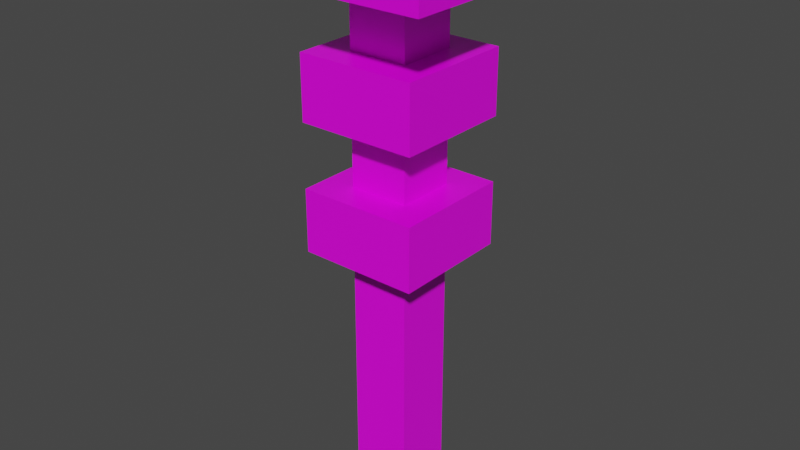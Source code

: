 # Source: Platform_0.blend  (saved by Blender 3.3.6; exported with 4.5.12 LTS)
import bpy
from mathutils import Matrix  # noqa: F401  (used for matrix-valued properties, if any)

bpy.ops.wm.read_factory_settings(use_empty=True)
scene = bpy.context.scene
scene.name = 'Scene'

# ---- collections
col_collection = bpy.data.collections.new('Collection'); scene.collection.children.link(col_collection)

# ---- images (referenced by path relative to the original .blend; pixels are not part of the script)
import os
ASSET_DIR = os.environ.get("B2B_ASSET_DIR", "")  # directory of the original .blend (textures are referenced by path, not embedded)
HERE = os.path.dirname(os.path.abspath(__file__))  # packed textures are extracted next to this script under _unpacked/

def load_image(name, relpath, width, height, colorspace="sRGB"):
    """Load a texture the original file referenced (path relative to the .blend, or extracted next to this script)."""
    p = next((c for c in (os.path.join(HERE, relpath), os.path.join(ASSET_DIR, relpath)) if relpath and os.path.exists(c)), "")
    if p:
        img = bpy.data.images.load(p, check_existing=True)
        img.name = name
    else:  # same state as the original file: an image datablock whose file is absent (Cycles renders it pink)
        img = bpy.data.images.new(name, width, height)
        img.source = "FILE"
        img.filepath = "//" + (relpath or name)
    img.colorspace_settings.name = colorspace
    return img
img_platform_0_alt_png_001 = load_image('Platform_0_Alt.png.001', 'Platform_0_Alt.png', 1024, 1024, 'sRGB')

# ---- materials (node trees are filled in below, after node groups)
mat_material = bpy.data.materials.new('Material')
mat_material.alpha_threshold = 0.0
mat_material.use_transparent_shadow = False
mat_material.line_color = (0.0, 0.0, 0.0, 1.0)

# ---- material node trees
mat_material.use_nodes = True; mat_material.node_tree.nodes.clear()
_N = mat_material.node_tree.nodes; _L = mat_material.node_tree.links
n0 = _N.new('ShaderNodeOutputMaterial'); n0.name = 'Material Output'; n0.location = (300, 300)
n1 = _N.new('ShaderNodeBsdfPrincipled'); n1.name = 'Principled BSDF'; n1.location = (10, 300)
n1.distribution = 'GGX'
n1.subsurface_method = 'RANDOM_WALK_SKIN'
n1.inputs[2].default_value = 0.4
n1.inputs[3].default_value = 1.45
n1.inputs[27].default_value = (0.0, 0.0, 0.0, 1.0)
n1.inputs[28].default_value = 1.0
n2 = _N.new('ShaderNodeTexImage'); n2.name = 'Image Texture'; n2.location = (-406, 118)
n2.image = img_platform_0_alt_png_001
_L.new(n1.outputs[0], n0.inputs[0])
_L.new(n2.outputs[0], n1.inputs[0])
n0.is_active_output = True

# ---- world
world_world = bpy.data.worlds.new('World'); scene.world = world_world
world_world.use_nodes = True; world_world.node_tree.nodes.clear()
_N = world_world.node_tree.nodes; _L = world_world.node_tree.links
n0 = _N.new('ShaderNodeOutputWorld'); n0.name = 'World Output'; n0.location = (300, 300)
n1 = _N.new('ShaderNodeBackground'); n1.name = 'Background'; n1.location = (10, 300)
n1.inputs[0].default_value = (0.05088, 0.05088, 0.05088, 1.0)
_L.new(n1.outputs[0], n0.inputs[0])
n0.is_active_output = True
world_world.color = (0.05088, 0.05088, 0.05088)
world_world.use_sun_shadow = False
world_world.sun_shadow_jitter_overblur = 0.0

# ---- meshes
me_cube = bpy.data.meshes.new('Cube')
me_cube.from_pydata([(0.6087, 0.6087, 6.692), (0.6087, 0.6087, -3.656), (0.6087, -0.6087, 6.692), (0.6087, -0.6087, -3.656), (-0.6087, 0.6087, 6.692), (-0.6087, 0.6087, -3.656), (-0.6087, -0.6087, 6.692), (-0.6087, -0.6087, -3.656), (2.08, -2.08, 6.799), (-2.08, -2.08, 6.799), (2.08, 2.08, 6.799), (-2.08, 2.08, 6.799), (2.08, -2.08, 7.645), (-2.08, -2.08, 7.645), (2.08, 2.08, 7.645), (-2.08, 2.08, 7.645), (0.6087, 0.6087, 5.399), (0.6087, 0.6087, 4.105), (0.6087, 0.6087, 2.812), (0.6087, 0.6087, 1.518), (0.6087, 0.6087, 0.2245), (0.6087, 0.6087, -1.069), (0.6087, 0.6087, -2.363), (-0.6087, -0.6087, -2.363), (-0.6087, -0.6087, -1.069), (-0.6087, -0.6087, 0.2245), (-0.6087, -0.6087, 1.518), (-0.6087, -0.6087, 2.812), (-0.6087, -0.6087, 4.105), (-0.6087, -0.6087, 5.399), (0.6087, -0.6087, 5.399), (0.6087, -0.6087, 4.105), (0.6087, -0.6087, 2.812), (0.6087, -0.6087, 1.518), (0.6087, -0.6087, 0.2245), (0.6087, -0.6087, -1.069), (0.6087, -0.6087, -2.363), (-0.6087, 0.6087, 5.399), (-0.6087, 0.6087, 4.105), (-0.6087, 0.6087, 2.812), (-0.6087, 0.6087, 1.518), (-0.6087, 0.6087, 0.2245), (-0.6087, 0.6087, -1.069), (-0.6087, 0.6087, -2.363), (1.217, 1.217, 5.399), (1.217, 1.217, 4.105), (1.217, 1.217, 2.812), (1.217, 1.217, 1.518), (-1.217, -1.217, 1.518), (-1.217, -1.217, 2.812), (-1.217, -1.217, 4.105), (-1.217, -1.217, 5.399), (1.217, -1.217, 5.399), (1.217, -1.217, 4.105), (1.217, -1.217, 2.812), (1.217, -1.217, 1.518), (-1.217, 1.217, 5.399), (-1.217, 1.217, 4.105), (-1.217, 1.217, 2.812), (-1.217, 1.217, 1.518)], [], [(2, 0, 10, 8), (30, 2, 6, 29), (29, 6, 4, 37), (5, 43, 22, 1), (16, 0, 2, 30), (37, 4, 0, 16), (11, 9, 13, 15), (0, 4, 11, 10), (6, 2, 8, 9), (4, 6, 9, 11), (14, 15, 13, 12), (9, 8, 12, 13), (10, 11, 15, 14), (8, 10, 14, 12), (43, 42, 21, 22), (42, 41, 20, 21), (41, 40, 19, 20), (28, 31, 53, 50), (39, 38, 17, 18), (18, 32, 54, 46), (1, 22, 36, 3), (22, 21, 35, 36), (21, 20, 34, 35), (20, 19, 33, 34), (27, 39, 58, 49), (18, 17, 31, 32), (19, 40, 59, 47), (7, 23, 43, 5), (23, 24, 42, 43), (24, 25, 41, 42), (25, 26, 40, 41), (32, 27, 49, 54), (27, 28, 38, 39), (33, 19, 47, 55), (3, 36, 23, 7), (36, 35, 24, 23), (35, 34, 25, 24), (34, 33, 26, 25), (40, 26, 48, 59), (32, 31, 28, 27), (26, 33, 55, 48), (59, 58, 46, 47), (57, 56, 44, 45), (47, 46, 54, 55), (45, 44, 52, 53), (48, 49, 58, 59), (50, 51, 56, 57), (55, 54, 49, 48), (53, 52, 51, 50), (39, 18, 46, 58), (38, 28, 50, 57), (31, 17, 45, 53), (30, 29, 51, 52), (17, 38, 57, 45), (29, 37, 56, 51), (16, 30, 52, 44), (37, 16, 44, 56)])
_uv = me_cube.uv_layers.new(name='UVMap')
_uv.uv.foreach_set('vector', [0.3183, 0.666, 0.3183, 0.666, 0.3183, 0.666, 0.3183, 0.666, 0.4972, 0.8387, 0.4972, 0.5122, 0.4972, 0.5122, 0.4972, 0.8387, 0.4972, 0.8387, 0.4972, 0.5122, 0.7359, 0.5122, 0.7359, 0.8387, 0.7359, 0.8406, 0.7359, 0.5141, 0.7359, 0.5141, 0.7359, 0.8406, 0.7359, 0.8387, 0.7359, 0.5122, 0.4972, 0.5122, 0.4972, 0.8387, 0.7359, 0.8387, 0.7359, 0.5122, 0.7359, 0.5122, 0.7359, 0.8387, 0.4927, 0.8508, 1.0, 0.8508, 1.0, 0.9984, 0.4924, 0.9984, 0.3183, 0.666, 0.3183, 0.666, 0.3183, 0.666, 0.3183, 0.666, 0.3183, 0.666, 0.3183, 0.666, 0.3183, 0.666, 0.3183, 0.666, 0.3183, 0.666, 0.3183, 0.666, 0.3183, 0.666, 0.3183, 0.666, 0.0008935, 0.5082, 0.4918, 0.5082, 0.4915, 0.9973, -2.711e-06, 0.9976, 1.0, 0.9984, 0.4922, 0.9984, 0.4922, 0.8506, 1.0, 0.8506, 0.999, 0.851, 0.4921, 0.8511, 0.4921, 0.9972, 0.999, 0.9972, 0.9997, 0.8503, 0.493, 0.8527, 0.491, 0.9983, 0.9992, 0.9979, 0.7359, 0.5141, 0.7359, 0.8396, 0.7359, 0.5176, 0.7359, 0.5141, 0.7359, 0.8396, 0.7359, 0.8404, 0.7359, 0.8404, 0.7359, 0.5176, 0.7359, 0.8404, 0.7359, 0.5139, 0.7359, 0.5139, 0.7359, 0.8404, 0.4297, 0.5763, 0.4297, 0.5763, 0.4297, 0.5763, 0.4297, 0.5763, 0.7359, 0.8441, 0.7359, 0.5176, 0.7359, 0.5176, 0.7359, 0.8441, 0.4297, 0.5763, 0.4297, 0.5763, 0.4297, 0.5763, 0.4297, 0.5763, 0.7359, 0.8406, 0.7359, 0.5141, 0.4972, 0.5141, 0.4972, 0.8406, 0.7359, 0.5141, 0.7359, 0.8443, 0.4972, 0.8443, 0.4972, 0.5141, 0.7359, 0.5176, 0.7359, 0.8404, 0.4972, 0.8404, 0.4972, 0.5176, 0.7359, 0.8404, 0.7359, 0.5139, 0.4972, 0.5139, 0.4972, 0.8404, 0.4297, 0.5763, 0.4297, 0.5763, 0.4297, 0.5763, 0.4297, 0.5763, 0.7359, 0.8441, 0.7359, 0.5176, 0.4972, 0.5176, 0.4972, 0.8441, 0.4297, 0.5763, 0.4297, 0.5763, 0.4297, 0.5763, 0.4297, 0.5763, 0.4972, 0.8406, 0.4972, 0.5141, 0.7359, 0.5141, 0.7359, 0.8406, 0.4972, 0.5141, 0.4972, 0.8396, 0.7359, 0.8396, 0.7359, 0.5141, 0.4972, 0.5059, 0.4972, 0.8404, 0.7359, 0.8404, 0.7359, 0.5059, 0.4972, 0.8404, 0.4972, 0.5139, 0.7359, 0.5139, 0.7359, 0.8404, 0.4297, 0.5763, 0.4297, 0.5763, 0.4297, 0.5763, 0.4297, 0.5763, 0.4972, 0.8441, 0.4972, 0.5176, 0.7359, 0.5176, 0.7359, 0.8441, 0.4297, 0.5763, 0.4297, 0.5763, 0.4297, 0.5763, 0.4297, 0.5763, 0.4972, 0.8406, 0.4972, 0.5141, 0.4972, 0.5141, 0.4972, 0.8406, 0.4972, 0.5141, 0.4972, 0.5176, 0.4972, 0.8396, 0.4972, 0.5141, 0.4972, 0.5176, 0.4972, 0.8404, 0.4972, 0.8404, 0.4972, 0.8396, 0.4972, 0.8404, 0.4972, 0.5139, 0.4972, 0.5139, 0.4972, 0.8404, 0.4297, 0.5763, 0.4297, 0.5763, 0.4297, 0.5763, 0.4297, 0.5763, 0.4972, 0.8441, 0.4972, 0.5176, 0.4972, 0.5176, 0.4972, 0.8441, 0.4297, 0.5763, 0.4297, 0.5763, 0.4297, 0.5763, 0.4297, 0.5763, 0.5039, 0.8227, 0.4541, 0.8227, 0.4541, 0.7289, 0.5039, 0.7289, 0.09973, 0.8926, 0.004396, 0.8926, 0.004396, 0.6905, 0.09973, 0.6905, 0.5039, 0.7289, 0.4541, 0.7289, 0.4541, 0.6351, 0.5039, 0.6351, 0.09957, 0.8926, 0.004232, 0.8926, 0.004232, 0.6905, 0.09957, 0.6905, 0.5538, 0.7289, 0.5039, 0.7289, 0.5039, 0.6351, 0.5538, 0.6351, 0.1005, 0.8926, 0.005152, 0.8926, 0.005152, 0.6905, 0.1005, 0.6905, 0.6036, 0.7289, 0.5538, 0.7289, 0.5538, 0.6351, 0.6036, 0.6351, 0.09914, 0.8926, 0.003805, 0.8926, 0.003805, 0.6905, 0.09914, 0.6905, 0.4297, 0.5763, 0.4297, 0.5763, 0.4297, 0.5763, 0.4297, 0.5763, 0.4297, 0.5763, 0.4297, 0.5763, 0.4297, 0.5763, 0.4297, 0.5763, 0.4297, 0.5763, 0.4297, 0.5763, 0.4297, 0.5763, 0.4297, 0.5763, 0.3516, 0.6155, 0.3516, 0.6155, 0.3516, 0.6155, 0.3516, 0.6155, 0.4297, 0.5763, 0.4297, 0.5763, 0.4297, 0.5763, 0.4297, 0.5763, 0.3516, 0.6155, 0.3516, 0.6155, 0.3516, 0.6155, 0.3516, 0.6155, 0.3516, 0.6155, 0.3516, 0.6155, 0.3516, 0.6155, 0.3516, 0.6155, 0.3516, 0.6155, 0.3516, 0.6155, 0.3516, 0.6155, 0.3516, 0.6155])
me_cube.materials.append(mat_material)
me_cube.use_remesh_preserve_volume = False
me_cube.use_remesh_preserve_attributes = False
me_cube.use_mirror_vertex_groups = False
me_cube.update()

# ---- objects
ob_model_0 = bpy.data.objects.new('Model_0', me_cube)

# ---- transforms, parenting, visibility, modifiers, constraints
ob_model_0.location = (0.0, 0.0, 0.0)
ob_model_0.lock_rotations_4d = False
ob_model_0.empty_display_type = 'ARROWS'
ob_model_0.lineart.crease_threshold = 0.0

# ---- collection membership
col_collection.objects.link(ob_model_0)

# ---- scene / render settings (as saved in the file)
scene.frame_start = 1; scene.frame_end = 250; scene.frame_set(1)
scene.render.engine = 'BLENDER_EEVEE_NEXT'
scene.cycles.sampling_pattern = 'TABULATED_SOBOL'
scene.cycles.use_light_tree = False
scene.view_settings.view_transform = 'Filmic'
bpy.context.view_layer.update()

# ---- added for rendering (the .blend has no active camera and no usable light): camera, sun
cam_auto = bpy.data.cameras.new('AutoCamera')
cam_auto.lens = 50.0
cam_auto.sensor_width = 36.0
cam_auto.clip_end = 1000.0
ob_auto_camera = bpy.data.objects.new('AutoCamera', cam_auto)
scene.collection.objects.link(ob_auto_camera)
ob_auto_camera.location = (11.7878, -14.1453, 11.4245)
ob_auto_camera.rotation_euler = (1.09748, -7.21219e-08, 0.694738)
scene.camera = ob_auto_camera
light_auto_sun = bpy.data.lights.new('AutoSun', 'SUN')
light_auto_sun.energy = 3.0
light_auto_sun.angle = 0.0523599
ob_auto_sun = bpy.data.objects.new('AutoSun', light_auto_sun)
scene.collection.objects.link(ob_auto_sun)
ob_auto_sun.rotation_euler = (0.872665, 0.174533, 0.523599)
bpy.context.view_layer.update()
